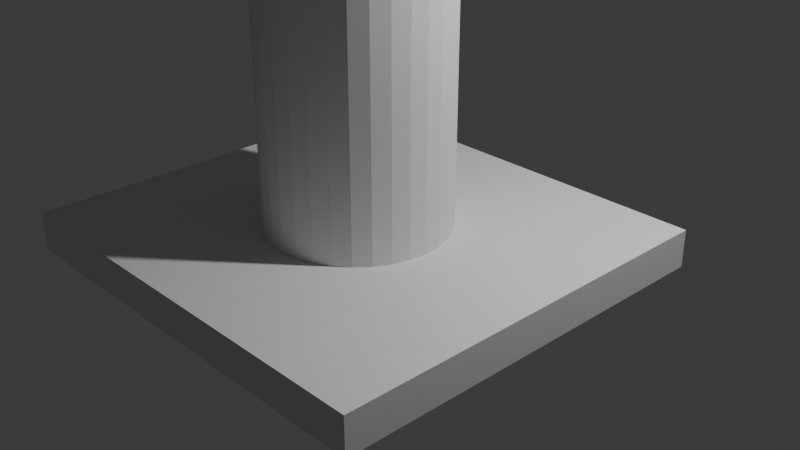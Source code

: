 # Source: 1st_untitled.blend  (saved by Blender 4.2.66; exported with 4.5.12 LTS)
import bpy
from mathutils import Matrix  # noqa: F401  (used for matrix-valued properties, if any)

bpy.ops.wm.read_factory_settings(use_empty=True)
scene = bpy.context.scene
scene.name = 'Scene'

# ---- collections
col_collection = bpy.data.collections.new('Collection'); scene.collection.children.link(col_collection)

# ---- world
world_world = bpy.data.worlds.new('World'); scene.world = world_world
world_world.use_nodes = True; world_world.node_tree.nodes.clear()
_N = world_world.node_tree.nodes; _L = world_world.node_tree.links
n0 = _N.new('ShaderNodeOutputWorld'); n0.name = 'World Output'; n0.location = (300, 300)
n1 = _N.new('ShaderNodeBackground'); n1.name = 'Background'; n1.location = (10, 300)
n1.inputs[0].default_value = (0.05088, 0.05088, 0.05088, 1.0)
_L.new(n1.outputs[0], n0.inputs[0])
n0.is_active_output = True
world_world.color = (0.05088, 0.05088, 0.05088)
world_world.sun_shadow_jitter_overblur = 0.0

# ---- cameras
cam_camera = bpy.data.cameras.new('Camera')
cam_camera.clip_end = 100.0
cam_camera.ortho_scale = 7.314

# ---- lights
light_light = bpy.data.lights.new('Light', 'POINT')
light_light.energy = 1000.0
light_light.shadow_soft_size = 0.1

# ---- meshes
me_cube_001 = bpy.data.meshes.new('Cube.001')
me_cube_001.from_pydata([(-1.0, -1.0, -1.0), (-1.0, -1.0, 1.0), (-1.0, 1.0, -1.0), (-1.0, 1.0, 1.0), (1.0, -1.0, -1.0), (1.0, -1.0, 1.0), (1.0, 1.0, -1.0), (1.0, 1.0, 1.0)], [], [(0, 1, 3, 2), (2, 3, 7, 6), (6, 7, 5, 4), (4, 5, 1, 0), (2, 6, 4, 0), (7, 3, 1, 5)])
_uv = me_cube_001.uv_layers.new(name='UVMap')
_uv.uv.foreach_set('vector', [0.375, 0.0, 0.625, 0.0, 0.625, 0.25, 0.375, 0.25, 0.375, 0.25, 0.625, 0.25, 0.625, 0.5, 0.375, 0.5, 0.375, 0.5, 0.625, 0.5, 0.625, 0.75, 0.375, 0.75, 0.375, 0.75, 0.625, 0.75, 0.625, 1.0, 0.375, 1.0, 0.125, 0.5, 0.375, 0.5, 0.375, 0.75, 0.125, 0.75, 0.625, 0.5, 0.875, 0.5, 0.875, 0.75, 0.625, 0.75])
me_cube_001.update()
me_cylinder = bpy.data.meshes.new('Cylinder')
me_cylinder.from_pydata([(0.0, 1.0, -1.0), (0.0, 1.0, 1.0), (0.1951, 0.9808, -1.0), (0.1951, 0.9808, 1.0), (0.3827, 0.9239, -1.0), (0.3827, 0.9239, 1.0), (0.5556, 0.8315, -1.0), (0.5556, 0.8315, 1.0), (0.7071, 0.7071, -1.0), (0.7071, 0.7071, 1.0), (0.8315, 0.5556, -1.0), (0.8315, 0.5556, 1.0), (0.9239, 0.3827, -1.0), (0.9239, 0.3827, 1.0), (0.9808, 0.1951, -1.0), (0.9808, 0.1951, 1.0), (1.0, 0.0, -1.0), (1.0, 0.0, 1.0), (0.9808, -0.1951, -1.0), (0.9808, -0.1951, 1.0), (0.9239, -0.3827, -1.0), (0.9239, -0.3827, 1.0), (0.8315, -0.5556, -1.0), (0.8315, -0.5556, 1.0), (0.7071, -0.7071, -1.0), (0.7071, -0.7071, 1.0), (0.5556, -0.8315, -1.0), (0.5556, -0.8315, 1.0), (0.3827, -0.9239, -1.0), (0.3827, -0.9239, 1.0), (0.1951, -0.9808, -1.0), (0.1951, -0.9808, 1.0), (0.0, -1.0, -1.0), (0.0, -1.0, 1.0), (-0.1951, -0.9808, -1.0), (-0.1951, -0.9808, 1.0), (-0.3827, -0.9239, -1.0), (-0.3827, -0.9239, 1.0), (-0.5556, -0.8315, -1.0), (-0.5556, -0.8315, 1.0), (-0.7071, -0.7071, -1.0), (-0.7071, -0.7071, 1.0), (-0.8315, -0.5556, -1.0), (-0.8315, -0.5556, 1.0), (-0.9239, -0.3827, -1.0), (-0.9239, -0.3827, 1.0), (-0.9808, -0.1951, -1.0), (-0.9808, -0.1951, 1.0), (-1.0, 0.0, -1.0), (-1.0, 0.0, 1.0), (-0.9808, 0.1951, -1.0), (-0.9808, 0.1951, 1.0), (-0.9239, 0.3827, -1.0), (-0.9239, 0.3827, 1.0), (-0.8315, 0.5556, -1.0), (-0.8315, 0.5556, 1.0), (-0.7071, 0.7071, -1.0), (-0.7071, 0.7071, 1.0), (-0.5556, 0.8315, -1.0), (-0.5556, 0.8315, 1.0), (-0.3827, 0.9239, -1.0), (-0.3827, 0.9239, 1.0), (-0.1951, 0.9808, -1.0), (-0.1951, 0.9808, 1.0)], [], [(0, 1, 3, 2), (2, 3, 5, 4), (4, 5, 7, 6), (6, 7, 9, 8), (8, 9, 11, 10), (10, 11, 13, 12), (12, 13, 15, 14), (14, 15, 17, 16), (16, 17, 19, 18), (18, 19, 21, 20), (20, 21, 23, 22), (22, 23, 25, 24), (24, 25, 27, 26), (26, 27, 29, 28), (28, 29, 31, 30), (30, 31, 33, 32), (32, 33, 35, 34), (34, 35, 37, 36), (36, 37, 39, 38), (38, 39, 41, 40), (40, 41, 43, 42), (42, 43, 45, 44), (44, 45, 47, 46), (46, 47, 49, 48), (48, 49, 51, 50), (50, 51, 53, 52), (52, 53, 55, 54), (54, 55, 57, 56), (56, 57, 59, 58), (58, 59, 61, 60), (3, 1, 63, 61, 59, 57, 55, 53, 51, 49, 47, 45, 43, 41, 39, 37, 35, 33, 31, 29, 27, 25, 23, 21, 19, 17, 15, 13, 11, 9, 7, 5), (60, 61, 63, 62), (62, 63, 1, 0), (0, 2, 4, 6, 8, 10, 12, 14, 16, 18, 20, 22, 24, 26, 28, 30, 32, 34, 36, 38, 40, 42, 44, 46, 48, 50, 52, 54, 56, 58, 60, 62)])
_uv = me_cylinder.uv_layers.new(name='UVMap')
_uv.uv.foreach_set('vector', [1.0, 0.5, 1.0, 1.0, 0.9688, 1.0, 0.9688, 0.5, 0.9688, 0.5, 0.9688, 1.0, 0.9375, 1.0, 0.9375, 0.5, 0.9375, 0.5, 0.9375, 1.0, 0.9062, 1.0, 0.9062, 0.5, 0.9062, 0.5, 0.9062, 1.0, 0.875, 1.0, 0.875, 0.5, 0.875, 0.5, 0.875, 1.0, 0.8438, 1.0, 0.8438, 0.5, 0.8438, 0.5, 0.8438, 1.0, 0.8125, 1.0, 0.8125, 0.5, 0.8125, 0.5, 0.8125, 1.0, 0.7812, 1.0, 0.7812, 0.5, 0.7812, 0.5, 0.7812, 1.0, 0.75, 1.0, 0.75, 0.5, 0.75, 0.5, 0.75, 1.0, 0.7188, 1.0, 0.7188, 0.5, 0.7188, 0.5, 0.7188, 1.0, 0.6875, 1.0, 0.6875, 0.5, 0.6875, 0.5, 0.6875, 1.0, 0.6562, 1.0, 0.6562, 0.5, 0.6562, 0.5, 0.6562, 1.0, 0.625, 1.0, 0.625, 0.5, 0.625, 0.5, 0.625, 1.0, 0.5938, 1.0, 0.5938, 0.5, 0.5938, 0.5, 0.5938, 1.0, 0.5625, 1.0, 0.5625, 0.5, 0.5625, 0.5, 0.5625, 1.0, 0.5312, 1.0, 0.5312, 0.5, 0.5312, 0.5, 0.5312, 1.0, 0.5, 1.0, 0.5, 0.5, 0.5, 0.5, 0.5, 1.0, 0.4688, 1.0, 0.4688, 0.5, 0.4688, 0.5, 0.4688, 1.0, 0.4375, 1.0, 0.4375, 0.5, 0.4375, 0.5, 0.4375, 1.0, 0.4062, 1.0, 0.4062, 0.5, 0.4062, 0.5, 0.4062, 1.0, 0.375, 1.0, 0.375, 0.5, 0.375, 0.5, 0.375, 1.0, 0.3438, 1.0, 0.3438, 0.5, 0.3438, 0.5, 0.3438, 1.0, 0.3125, 1.0, 0.3125, 0.5, 0.3125, 0.5, 0.3125, 1.0, 0.2812, 1.0, 0.2812, 0.5, 0.2812, 0.5, 0.2812, 1.0, 0.25, 1.0, 0.25, 0.5, 0.25, 0.5, 0.25, 1.0, 0.2188, 1.0, 0.2188, 0.5, 0.2188, 0.5, 0.2188, 1.0, 0.1875, 1.0, 0.1875, 0.5, 0.1875, 0.5, 0.1875, 1.0, 0.1562, 1.0, 0.1562, 0.5, 0.1562, 0.5, 0.1562, 1.0, 0.125, 1.0, 0.125, 0.5, 0.125, 0.5, 0.125, 1.0, 0.09375, 1.0, 0.09375, 0.5, 0.09375, 0.5, 0.09375, 1.0, 0.0625, 1.0, 0.0625, 0.5, 0.2968, 0.4854, 0.25, 0.49, 0.2032, 0.4854, 0.1582, 0.4717, 0.1167, 0.4496, 0.08029, 0.4197, 0.05045, 0.3833, 0.02827, 0.3418, 0.01461, 0.2968, 0.01, 0.25, 0.01461, 0.2032, 0.02827, 0.1582, 0.05045, 0.1167, 0.08029, 0.08029, 0.1167, 0.05045, 0.1582, 0.02827, 0.2032, 0.01461, 0.25, 0.01, 0.2968, 0.01461, 0.3418, 0.02827, 0.3833, 0.05045, 0.4197, 0.08029, 0.4496, 0.1167, 0.4717, 0.1582, 0.4854, 0.2032, 0.49, 0.25, 0.4854, 0.2968, 0.4717, 0.3418, 0.4496, 0.3833, 0.4197, 0.4197, 0.3833, 0.4496, 0.3418, 0.4717, 0.0625, 0.5, 0.0625, 1.0, 0.03125, 1.0, 0.03125, 0.5, 0.03125, 0.5, 0.03125, 1.0, 0.0, 1.0, 0.0, 0.5, 0.75, 0.49, 0.7968, 0.4854, 0.8418, 0.4717, 0.8833, 0.4496, 0.9197, 0.4197, 0.9496, 0.3833, 0.9717, 0.3418, 0.9854, 0.2968, 0.99, 0.25, 0.9854, 0.2032, 0.9717, 0.1582, 0.9496, 0.1167, 0.9197, 0.08029, 0.8833, 0.05045, 0.8418, 0.02827, 0.7968, 0.01461, 0.75, 0.01, 0.7032, 0.01461, 0.6582, 0.02827, 0.6167, 0.05045, 0.5803, 0.08029, 0.5504, 0.1167, 0.5283, 0.1582, 0.5146, 0.2032, 0.51, 0.25, 0.5146, 0.2968, 0.5283, 0.3418, 0.5504, 0.3833, 0.5803, 0.4197, 0.6167, 0.4496, 0.6582, 0.4717, 0.7032, 0.4854])
me_cylinder.update()

# ---- objects
ob_light = bpy.data.objects.new('Light', light_light)
ob_camera = bpy.data.objects.new('Camera', cam_camera)
ob_cube = bpy.data.objects.new('Cube', me_cube_001)
ob_cylinder = bpy.data.objects.new('Cylinder', me_cylinder)

# ---- transforms, parenting, visibility, modifiers, constraints
ob_light.location = (4.076, 1.005, 5.904)
ob_light.rotation_euler = (0.6503, 0.05522, 1.866)
ob_light.lock_rotations_4d = False
ob_light.empty_display_type = 'ARROWS'
ob_light.color = (0.0, 0.0, 0.0, 0.0)
ob_light.lineart.crease_threshold = 0.0
ob_camera.location = (7.359, -6.926, 4.958)
ob_camera.rotation_euler = (1.109, 0.0, 0.8149)
ob_camera.lock_rotations_4d = False
ob_camera.empty_display_type = 'ARROWS'
ob_camera.color = (0.0, 0.0, 0.0, 0.0)
ob_camera.display_type = 'WIRE'
ob_camera.lineart.crease_threshold = 0.0
ob_cube.location = (0.531, -1.003, 0.3118)
ob_cube.scale = (2.132, 2.013, 0.1855)
ob_cylinder.location = (0.531, -1.003, 2.903)
ob_cylinder.scale = (-0.8704, -0.8704, -2.657)

# ---- collection membership
col_collection.objects.link(ob_light)
col_collection.objects.link(ob_camera)
col_collection.objects.link(ob_cube)
col_collection.objects.link(ob_cylinder)

# ---- scene / render settings (as saved in the file)
scene.camera = ob_camera
scene.frame_start = 1; scene.frame_end = 250; scene.frame_set(2)
scene.render.engine = 'BLENDER_EEVEE_NEXT'
bpy.context.view_layer.update()
